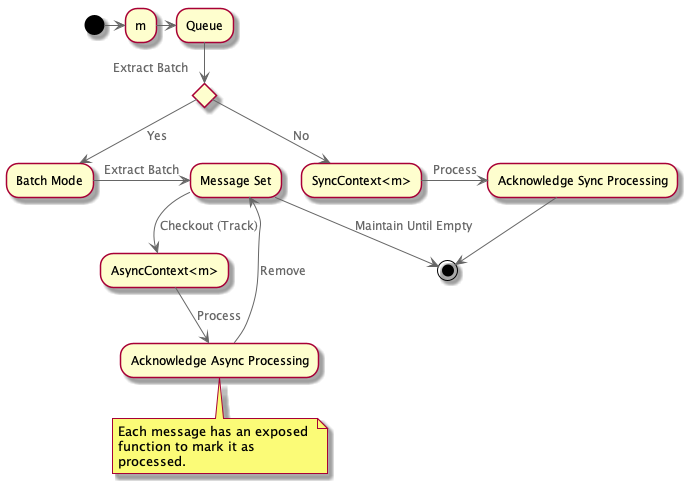

The diagram above was rendered by PlantUML. Its source (embedded in the PNG):
@startuml





skinparam defaultTextAlignment center

skinparam wrapWidth 200
skinparam maxMessageSize 150

skinparam rectangle {
    StereotypeFontSize 12
    shadowing false
}

skinparam database {
    StereotypeFontSize 12
    shadowing false
}

skinparam Arrow {
    Color #666666
    FontColor #666666
    FontSize 12
}

skinparam rectangle<<boundary>> {
    Shadowing false
    StereotypeFontSize 0
    FontColor #444444
    BorderColor #444444
    BorderStyle dashed
}






















skinparam rectangle<<person>> {
    StereotypeFontColor #FFFFFF
    FontColor #FFFFFF
    BackgroundColor #08427B
    BorderColor #073B6F
}

skinparam rectangle<<external_person>> {
    StereotypeFontColor #FFFFFF
    FontColor #FFFFFF
    BackgroundColor #686868
    BorderColor #8A8A8A
}

skinparam rectangle<<system>> {
    StereotypeFontColor #FFFFFF
    FontColor #FFFFFF
    BackgroundColor #1168BD
    BorderColor #3C7FC0
}

skinparam rectangle<<external_system>> {
    StereotypeFontColor #FFFFFF
    FontColor #FFFFFF
    BackgroundColor #999999
    BorderColor #8A8A8A
}

skinparam database<<system>> {
    StereotypeFontColor #FFFFFF
    FontColor #FFFFFF
    BackgroundColor #1168BD
    BorderColor #3C7FC0
}

skinparam database<<external_system>> {
    StereotypeFontColor #FFFFFF
    FontColor #FFFFFF
    BackgroundColor #999999
    BorderColor #8A8A8A
}
















skinparam rectangle<<container>> {
    StereotypeFontColor #FFFFFF
    FontColor #FFFFFF
    BackgroundColor #438DD5
    BorderColor #3C7FC0
}

skinparam database<<container>> {
    StereotypeFontColor #FFFFFF
    FontColor #FFFFFF
    BackgroundColor #438DD5
    BorderColor #3C7FC0
}








(*) -> "m"
-> "Queue"
if "Extract Batch" then
    --> [Yes] "Batch Mode"
    -> [Extract Batch] "Message Set"
    --> [Checkout (Track)] "AsyncContext<m>"
    "AsyncContext<m>" --> [Process] "Acknowledge Async Processing"
    note bottom
        Each message has an exposed function to mark it as processed.
    end note
    --> [Remove] "Message Set"
    "Message Set" -> [Maintain Until Empty] (*)
else
    --> [No] "SyncContext<m>"
    "SyncContext<m>" -> [Process] "Acknowledge Sync Processing"
    --> (*)
@enduml